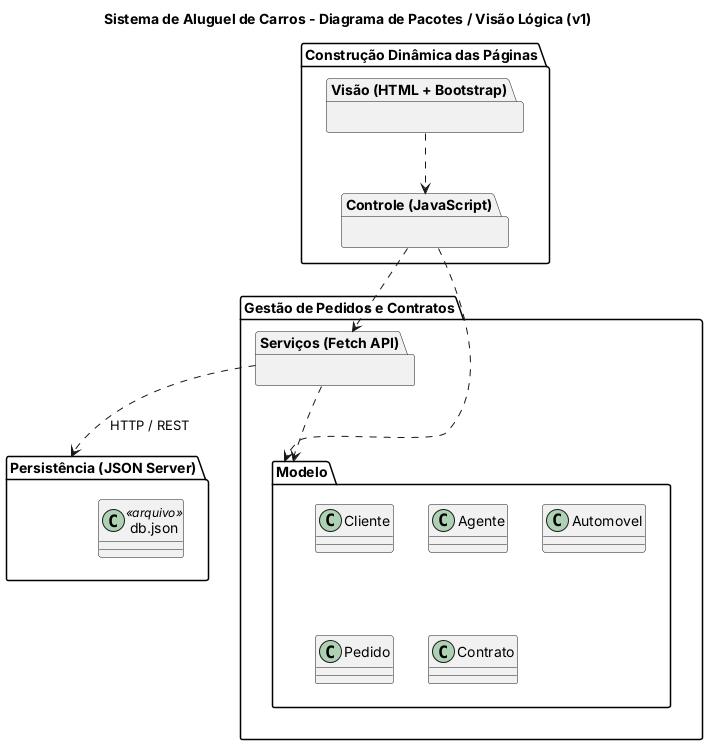

The diagram above was rendered by PlantUML. Its source (embedded in the PNG):
@startuml pacotes
title Sistema de Aluguel de Carros - Diagrama de Pacotes / Visão Lógica (v1)
skinparam packageStyle folder
set separator none

package "Construção Dinâmica das Páginas" {
  package "Visão (HTML + Bootstrap)" as Visao {
  }
  package "Controle (JavaScript)" as Controle {
  }
}

package "Gestão de Pedidos e Contratos" {
  package "Modelo" as Modelo {
    class Cliente
    class Agente
    class Automovel
    class Pedido
    class Contrato
  }
  package "Serviços (Fetch API)" as Servicos {
  }
}

package "Persistência (JSON Server)" as Persistencia {
  class "db.json" << arquivo >>
}

Visao ..> Controle
Controle ..> Servicos
Controle ..> Modelo
Servicos ..> Modelo
Servicos ..> Persistencia : HTTP / REST
@enduml